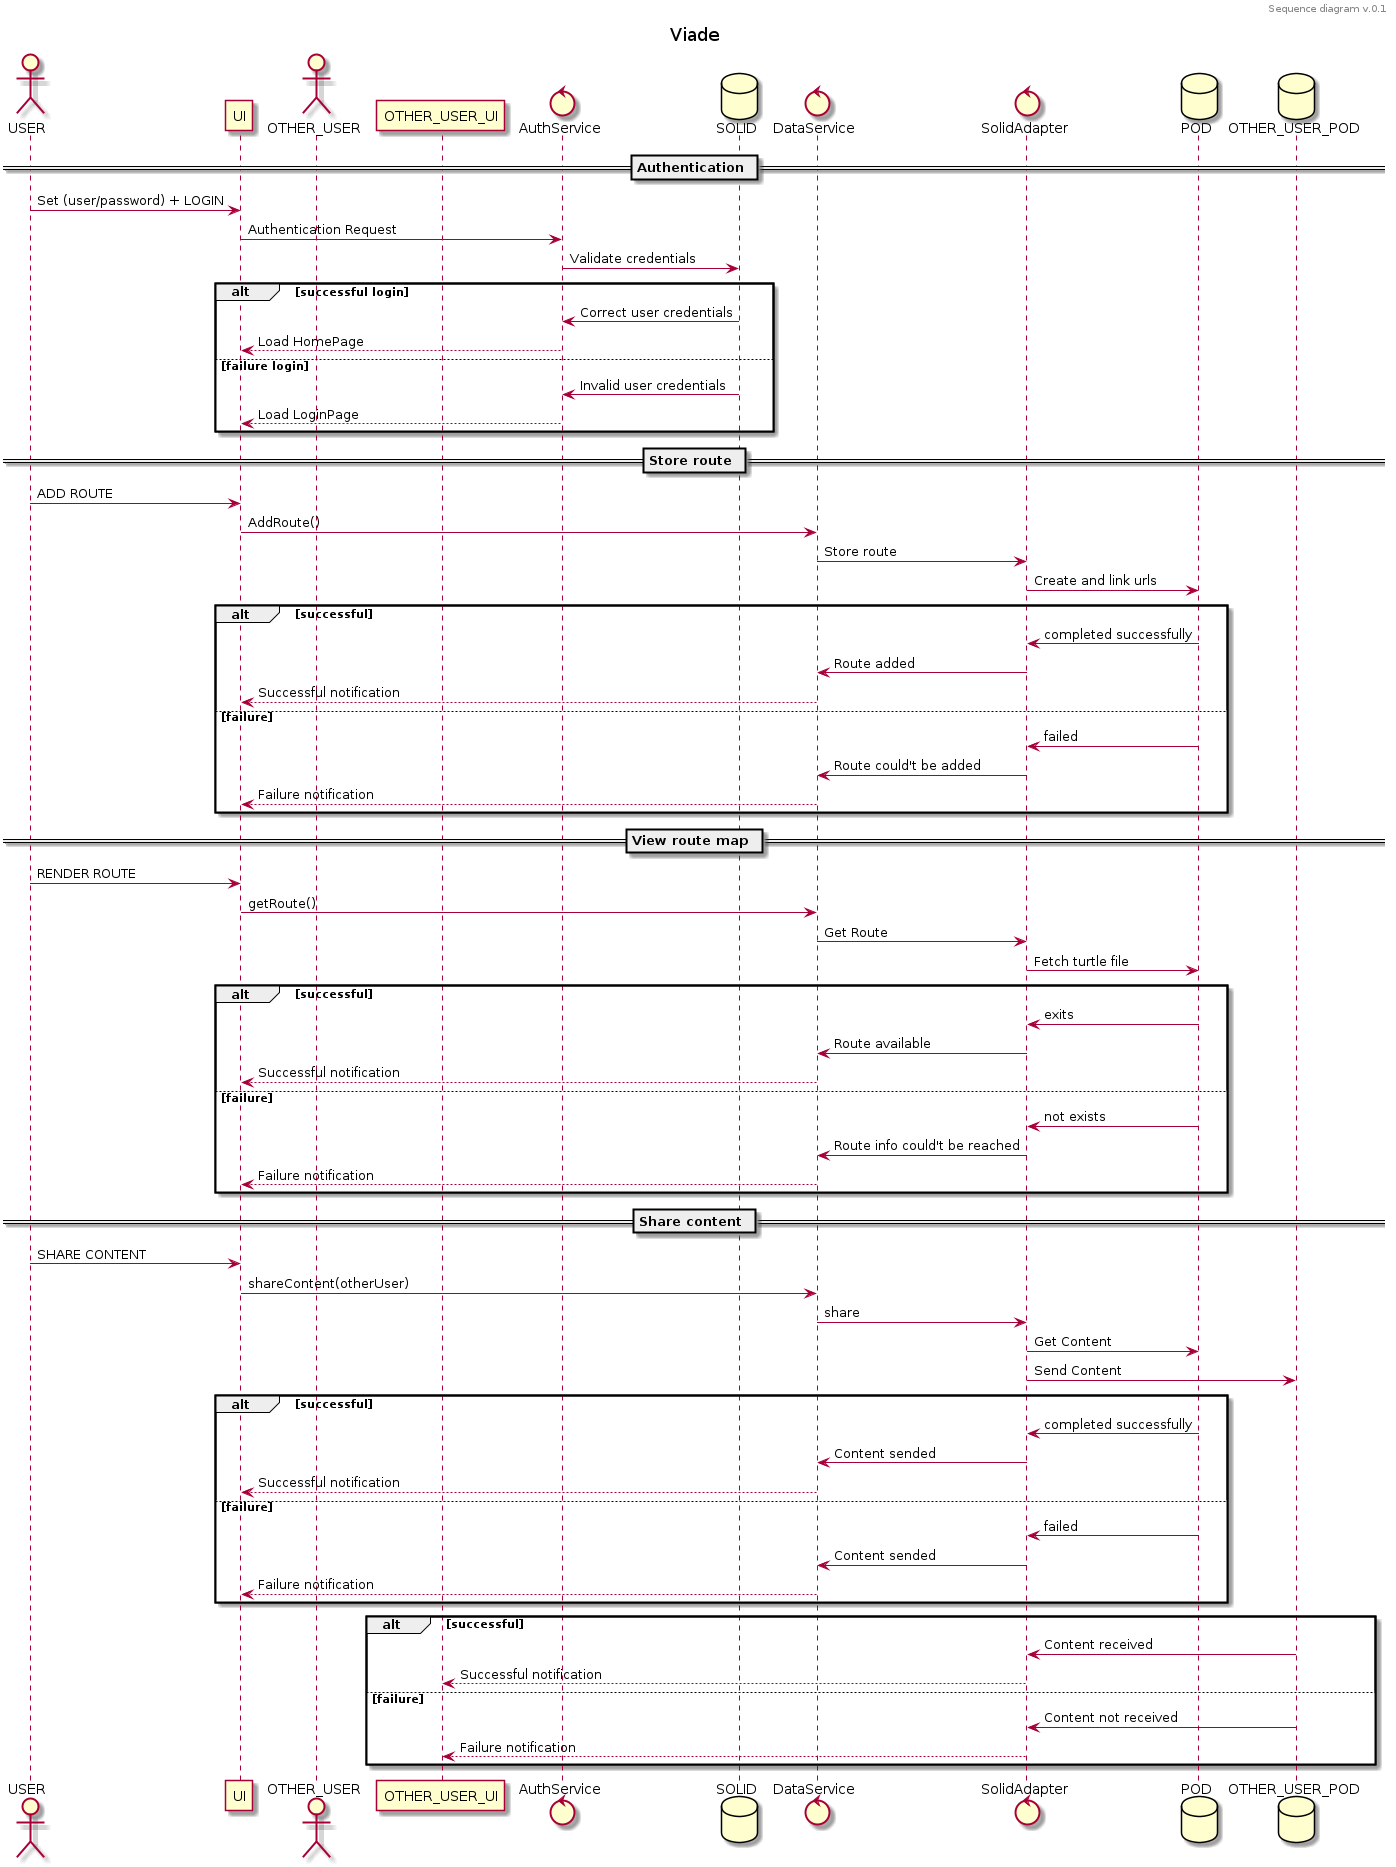

The diagram above was rendered by PlantUML. Its source (embedded in the PNG):
@startuml
title Viade
header Sequence diagram v.0.1

actor USER
participant UI
actor OTHER_USER
participant OTHER_USER_UI
control AuthService
database SOLID
control DataService
control SolidAdapter
database POD
database OTHER_USER_POD

== Authentication ==

USER -> UI: Set (user/password) + LOGIN
UI -> AuthService: Authentication Request
AuthService -> SOLID: Validate credentials

alt successful login
	SOLID -> AuthService: Correct user credentials
	AuthService --> UI: Load HomePage

else failure login
	SOLID -> AuthService: Invalid user credentials
	AuthService --> UI: Load LoginPage
	end

== Store route ==

USER -> UI: ADD ROUTE
UI -> DataService: AddRoute()
DataService -> SolidAdapter: Store route
SolidAdapter -> POD: Create and link urls

alt successful
	POD -> SolidAdapter: completed successfully
	SolidAdapter -> DataService: Route added
	DataService --> UI: Successful notification

else failure
	POD -> SolidAdapter: failed
	SolidAdapter -> DataService: Route could't be added
	DataService --> UI: Failure notification
	end

== View route map ==

USER -> UI: RENDER ROUTE
UI -> DataService: getRoute()
DataService -> SolidAdapter: Get Route
SolidAdapter -> POD:Fetch turtle file

alt successful
	POD -> SolidAdapter: exits
	SolidAdapter -> DataService: Route available
	DataService --> UI: Successful notification

else failure
	POD -> SolidAdapter: not exists
	SolidAdapter -> DataService: Route info could't be reached
	DataService --> UI: Failure notification
	end

== Share content ==

USER -> UI: SHARE CONTENT
UI -> DataService: shareContent(otherUser)
DataService -> SolidAdapter: share
SolidAdapter -> POD: Get Content
SolidAdapter -> OTHER_USER_POD: Send Content

alt successful
	POD -> SolidAdapter: completed successfully
	SolidAdapter -> DataService: Content sended
	DataService --> UI: Successful notification

else failure
	POD -> SolidAdapter: failed
	SolidAdapter -> DataService: Content sended
	DataService --> UI: Failure notification
	end



alt successful
	OTHER_USER_POD -> SolidAdapter: Content received
	SolidAdapter --> OTHER_USER_UI: Successful notification

else failure
	OTHER_USER_POD -> SolidAdapter: Content not received
	SolidAdapter --> OTHER_USER_UI: Failure notification
	end
@enduml